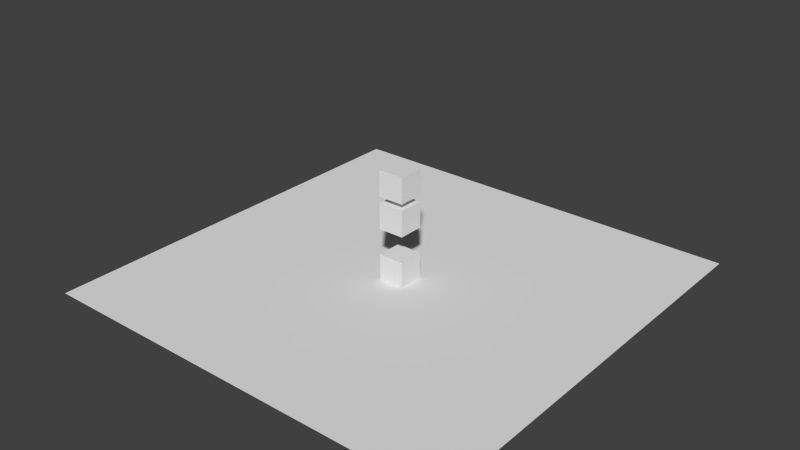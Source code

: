 # Source: testfracture.blend  (saved by Blender 2.63.0; exported with 4.5.12 LTS)
import bpy
from mathutils import Matrix  # noqa: F401  (used for matrix-valued properties, if any)

bpy.ops.wm.read_factory_settings(use_empty=True)
scene = bpy.context.scene
scene.name = 'Scene'

# ---- collections
col_collection_1 = bpy.data.collections.new('Collection 1'); scene.collection.children.link(col_collection_1)

# ---- world
world_world = bpy.data.worlds.new('World'); scene.world = world_world
world_world.color = (0.05088, 0.05088, 0.05088)
world_world.use_sun_shadow = False
world_world.sun_shadow_jitter_overblur = 0.0
world_world.cycles.sampling_method = 'MANUAL'
world_world.cycles.sample_map_resolution = 256

# ---- meshes
me_cube_046 = bpy.data.meshes.new('Cube.046')
me_cube_046.from_pydata([(-1.0, -1.0, -1.0), (-1.0, 1.0, -1.0), (1.0, 1.0, -1.0), (1.0, -1.0, -1.0), (-1.0, -1.0, 1.0), (-1.0, 1.0, 1.0), (1.0, 1.0, 1.0), (1.0, -1.0, 1.0)], [], [(4, 5, 1, 0), (5, 6, 2, 1), (6, 7, 3, 2), (7, 4, 0, 3), (0, 1, 2, 3), (7, 6, 5, 4)])
_uv = me_cube_046.uv_layers.new(name='UVMap')
_uv.uv.foreach_set('vector', [0.0, 0.0, 1.0, 0.0, 1.0, 1.0, 0.0, 1.0, 0.0, 0.0, 1.0, 0.0, 1.0, 1.0, 0.0, 1.0, 0.0, 0.0, 1.0, 0.0, 1.0, 1.0, 0.0, 1.0, 0.0, 0.0, 1.0, 0.0, 1.0, 1.0, 0.0, 1.0, 0.0, 0.0, 1.0, 0.0, 1.0, 1.0, 0.0, 1.0, 0.0, 0.0, 1.0, 0.0, 1.0, 1.0, 0.0, 1.0])
me_cube_046.use_remesh_preserve_volume = False
me_cube_046.use_remesh_preserve_attributes = False
me_cube_046.use_mirror_vertex_groups = False
me_cube_046.update()
me_mesh_085 = bpy.data.meshes.new('Mesh.085')
me_mesh_085.from_pydata([(-0.4016, 0.3904, -0.06821), (-0.4016, 0.1679, 0.182), (-0.4016, 0.6359, 0.02706), (0.2492, 0.5551, -0.2861), (0.2554, 0.6464, -0.2533), (-0.4016, -0.2156, -0.3034), (-0.4016, -0.2664, 0.443), (0.3167, 0.504, -0.232), (0.2264, 0.2186, -0.4068), (-0.2681, -0.3079, -0.397), (-0.3443, -0.3079, 0.4314), (-0.4016, -0.2681, 0.468), (-0.4016, 0.3477, 0.468), (0.1908, -0.3079, 0.08984), (0.6423, -0.2526, -0.1187), (0.1908, -0.3079, -0.5956), (-0.3477, -0.3079, 0.468), (0.5276, -0.3079, 0.468), (0.666, -0.3079, -0.1105), (0.5062, -0.3079, -0.2736)], [], [(0, 1, 2), (0, 5, 6, 1), (11, 12, 1, 6), (18, 13, 19), (13, 9, 15, 19), (13, 10, 9), (13, 17, 16, 10), (17, 12, 11, 16), (7, 1, 13, 14), (2, 1, 7, 4), (14, 13, 18), (12, 17, 13, 1), (5, 0, 8, 9), (0, 3, 8), (15, 9, 8), (3, 0, 2, 4), (5, 9, 10, 6), (16, 11, 6, 10), (14, 8, 3, 7), (14, 18, 19, 8), (3, 4, 7), (19, 15, 8)])
me_mesh_085.polygons.foreach_set('use_smooth', [0, 0, 0, 0, 0, 0, 0, 0, 1, 1, 1, 1, 1, 1, 1, 1, 1, 1, 1, 1, 1, 1])
_uv = me_mesh_085.uv_layers.new(name='UVMap')
_uv.uv.foreach_set('vector', [0.6133, 0.9521, 0.6434, 0.941, 0.6133, 0.9774, 0.6133, 0.9521, 0.6133, 0.8898, 0.6819, 0.9112, 0.6434, 0.941, 0.6842, 0.912, 0.6628, 0.967, 0.6434, 0.941, 0.6819, 0.9112, 0.6688, 0.8898, 0.6497, 0.8441, 0.6845, 0.8745, 0.6497, 0.8441, 0.6966, 0.8001, 0.7155, 0.8443, 0.6845, 0.8745, 0.6497, 0.8441, 0.617, 0.7926, 0.6966, 0.8001, 0.6497, 0.8441, 0.6133, 0.8763, 0.6135, 0.7922, 0.617, 0.7926, 0.9902, 0.5904, 0.9903, 0.6996, 0.9422, 0.6654, 0.942, 0.659, 0.7959, 0.8186, 0.764, 0.8917, 0.7167, 0.8358, 0.7216, 0.7908, 0.8097, 0.889, 0.764, 0.8917, 0.7959, 0.8186, 0.8099, 0.8238, 0.7216, 0.7908, 0.7167, 0.8358, 0.7161, 0.7887, 0.9423, 0.7888, 0.942, 0.6996, 0.9784, 0.7318, 0.9698, 0.7887, 0.1601, 0.9712, 0.159, 0.9141, 0.2224, 0.9312, 0.1737, 0.98, 0.159, 0.9141, 0.2241, 0.8995, 0.2224, 0.9312, 0.2198, 0.9807, 0.1737, 0.98, 0.2224, 0.9312, 0.2241, 0.8995, 0.159, 0.9141, 0.1585, 0.891, 0.2245, 0.8909, 0.6876, 0.7873, 0.6966, 0.8001, 0.617, 0.7926, 0.6159, 0.7871, 0.6135, 0.7922, 0.6135, 0.787, 0.6159, 0.7871, 0.617, 0.7926, 0.7186, 0.9149, 0.759, 0.9456, 0.759, 0.98, 0.7526, 0.9775, 0.7186, 0.9149, 0.7161, 0.9103, 0.7305, 0.9041, 0.759, 0.9456, 0.759, 0.98, 0.759, 0.9893, 0.7526, 0.9775, 0.7305, 0.9041, 0.759, 0.8917, 0.759, 0.9456])
me_mesh_085.use_remesh_preserve_volume = False
me_mesh_085.use_remesh_preserve_attributes = False
me_mesh_085.use_mirror_vertex_groups = False
me_mesh_085.update()
me_mesh_084 = bpy.data.meshes.new('Mesh.084')
me_mesh_084.from_pydata([(-0.1178, -0.1446, -0.0903), (-0.1178, -0.1648, 0.01412), (-0.1178, -0.08313, -0.06645), (-0.002988, 0.07221, -0.05588), (0.01112, 0.01476, -0.08428), (0.06659, 0.05601, 0.05932), (0.06927, 0.06048, 0.05344), (0.0663, 0.06365, 0.05137), (0.07175, 0.06243, 0.05932), (0.07144, 0.06301, 0.05932)], [], [(0, 1, 2), (9, 5, 8), (5, 1, 4, 6), (1, 0, 4), (8, 5, 6), (4, 0, 2, 3), (2, 5, 7, 3), (2, 1, 5), (7, 5, 9), (6, 3, 7, 9), (9, 8, 6), (6, 4, 3)])
me_mesh_084.polygons.foreach_set('use_smooth', [0, 0, 1, 1, 1, 1, 1, 1, 1, 1, 1, 1])
_uv = me_mesh_084.uv_layers.new(name='UVMap')
_uv.uv.foreach_set('vector', [0.6188, 0.178, 0.629, 0.1779, 0.62, 0.1842, 0.1439, 0.271, 0.1439, 0.2701, 0.144, 0.2709, 0.6053, 0.2005, 0.6053, 0.1778, 0.618, 0.1937, 0.6059, 0.2009, 0.6053, 0.1778, 0.6156, 0.1778, 0.618, 0.1937, 0.6054, 0.2012, 0.6053, 0.2005, 0.6059, 0.2009, 0.1499, 0.379, 0.1491, 0.3985, 0.1454, 0.394, 0.1454, 0.3757, 0.62, 0.1842, 0.6291, 0.2006, 0.6282, 0.2011, 0.618, 0.1996, 0.62, 0.1842, 0.629, 0.1779, 0.6291, 0.2006, 0.6282, 0.2011, 0.6291, 0.2006, 0.629, 0.2012, 0.6059, 0.2009, 0.6164, 0.1995, 0.6062, 0.2011, 0.6054, 0.2012, 0.6054, 0.2012, 0.6054, 0.2012, 0.6059, 0.2009, 0.6059, 0.2009, 0.618, 0.1937, 0.6164, 0.1995])
me_mesh_084.use_remesh_preserve_volume = False
me_mesh_084.use_remesh_preserve_attributes = False
me_mesh_084.use_mirror_vertex_groups = False
me_mesh_084.update()
me_mesh_083 = bpy.data.meshes.new('Mesh.083')
me_mesh_083.from_pydata([(0.07398, 0.0629, 0.05199), (0.0525, 0.0629, -0.0861), (-0.0143, 0.0629, -0.05718), (0.06226, 0.0629, 0.05199), (-0.005137, -0.03559, 0.05199), (-0.005453, -0.03501, 0.05199), (-0.007622, -0.03755, 0.04611), (-0.06577, -0.08327, -0.09162), (-0.07988, -0.02581, -0.06321), (-0.01059, -0.03438, 0.04404)], [], [(0, 1, 2, 3), (4, 0, 3, 5), (7, 1, 6), (0, 4, 6, 1), (2, 1, 7, 8), (9, 2, 8), (3, 2, 9, 5), (6, 5, 9, 8), (6, 4, 5), (8, 7, 6)])
me_mesh_083.polygons.foreach_set('use_smooth', [0, 0, 1, 1, 1, 1, 1, 1, 1, 1])
_uv = me_mesh_083.uv_layers.new(name='UVMap')
_uv.uv.foreach_set('vector', [0.1468, 0.4486, 0.1502, 0.4616, 0.1432, 0.4616, 0.1458, 0.449, 0.1448, 0.2701, 0.1448, 0.2822, 0.144, 0.2815, 0.1448, 0.2702, 0.6381, 0.2012, 0.6387, 0.1865, 0.6514, 0.1965, 0.652, 0.1864, 0.6519, 0.1963, 0.6514, 0.1965, 0.6387, 0.1865, 0.1447, 0.4229, 0.1499, 0.4186, 0.1499, 0.4364, 0.1452, 0.4333, 0.6389, 0.1814, 0.6486, 0.1721, 0.6492, 0.181, 0.6381, 0.1717, 0.6486, 0.1721, 0.6389, 0.1814, 0.6381, 0.1815, 0.6387, 0.1817, 0.6381, 0.1815, 0.6389, 0.1814, 0.6492, 0.181, 0.6387, 0.1817, 0.6381, 0.1815, 0.6381, 0.1815, 0.6492, 0.181, 0.652, 0.1864, 0.6387, 0.1817])
me_mesh_083.use_remesh_preserve_volume = False
me_mesh_083.use_remesh_preserve_attributes = False
me_mesh_083.use_mirror_vertex_groups = False
me_mesh_083.update()
me_mesh_082 = bpy.data.meshes.new('Mesh.082')
me_mesh_082.from_pydata([(0.03329, -0.04013, 0.001397), (0.03329, 0.1053, -0.142), (0.03329, 0.05524, 0.1165), (0.03329, -0.04013, 0.09036), (-0.04502, -0.04013, 0.1055), (-0.08816, -0.04013, -0.1718)], [], [(0, 1, 2, 3), (0, 3, 4, 5), (1, 5, 4, 2), (1, 0, 5), (4, 3, 2)])
me_mesh_082.polygons.foreach_set('use_smooth', [0, 0, 1, 1, 1])
_uv = me_mesh_082.uv_layers.new(name='UVMap')
_uv.uv.foreach_set('vector', [0.5942, 0.1921, 0.6053, 0.1759, 0.6053, 0.2012, 0.5958, 0.2005, 0.6381, 0.1925, 0.6368, 0.2009, 0.6291, 0.2012, 0.6291, 0.1743, 0.563, 0.1752, 0.5779, 0.1751, 0.5727, 0.2012, 0.5631, 0.2005, 0.6053, 0.1759, 0.5942, 0.1921, 0.5903, 0.1759, 0.144, 0.4364, 0.1499, 0.4413, 0.1441, 0.4481])
me_mesh_082.use_remesh_preserve_volume = False
me_mesh_082.use_remesh_preserve_attributes = False
me_mesh_082.use_mirror_vertex_groups = False
me_mesh_082.update()
me_mesh_081 = bpy.data.meshes.new('Mesh.081')
me_mesh_081.from_pydata([(0.01958, 0.07153, -0.1139), (0.01958, -0.02384, 0.3786), (0.01958, -0.02384, -0.14), (-0.05873, -0.02384, -0.1248)], [], [(0, 1, 2), (2, 1, 3), (1, 0, 3), (3, 0, 2)])
me_mesh_081.polygons.foreach_set('use_smooth', [0, 0, 1, 1])
_uv = me_mesh_081.uv_layers.new(name='UVMap')
_uv.uv.foreach_set('vector', [0.1585, 0.5804, 0.1495, 0.6278, 0.1494, 0.578, 0.4965, 0.6259, 0.4888, 0.6752, 0.4888, 0.6262, 0.4927, 0.6259, 0.4888, 0.5779, 0.4984, 0.5779, 0.563, 0.1749, 0.5706, 0.1661, 0.5707, 0.1751])
me_mesh_081.use_remesh_preserve_volume = False
me_mesh_081.use_remesh_preserve_attributes = False
me_mesh_081.use_mirror_vertex_groups = False
me_mesh_081.update()
me_mesh_080 = bpy.data.meshes.new('Mesh.080')
me_mesh_080.from_pydata([(-0.7141, 0.1954, -0.8006), (-0.7141, -0.27, 0.42), (-0.7141, 0.1817, 0.2705), (-0.7141, 0.2753, -0.3445), (-0.7141, 0.2462, -0.8577), (0.3214, -0.6642, 0.1141), (0.1858, -0.6663, 0.1719), (-0.7141, 0.3448, 0.8819), (-0.7141, 0.2424, -0.9239), (0.2876, -0.7001, 0.1147), (1.075, 0.3755, -0.5476), (-0.7141, 0.1315, 0.8711), (-0.7141, 0.3506, 0.984), (1.238, -1.015, -0.4188), (1.286, -0.9499, -0.4144), (1.286, -0.6489, -0.2975), (1.286, 0.2058, -0.5805), (-0.5773, 0.3755, 0.1486), (-0.7141, 0.06999, 0.8472), (-0.7141, 0.04977, 0.9517), (-0.7141, 0.04102, 0.9969), (-0.7141, 0.3514, 0.9969), (1.286, -1.099, -0.2675), (1.286, -0.8836, -0.832), (1.286, -1.02, -0.4752), (1.286, 0.3755, -0.3103), (-0.6535, 0.3755, -0.4929), (1.118, 0.3755, -0.6403), (-0.6385, 0.3755, -0.9692), (-0.4669, 0.3755, 0.8588), (-0.5337, 0.3755, 0.8877), (-0.5297, 0.2706, 0.9969), (-0.4571, 0.3755, 0.9969), (-0.7006, 0.3755, 0.9969), (1.286, -0.8394, -0.948), (1.286, 0.2331, -0.6486), (1.286, 0.3755, -0.6088), (-0.6973, 0.3755, 0.8929), (-0.7004, 0.3755, 0.9885), (-0.459, 0.1335, -1.003), (-0.6993, 0.2646, -1.003), (-0.687, 0.2865, -1.003)], [], [(0, 2, 3, 4), (0, 1, 2), (0, 4, 8), (3, 2, 7), (12, 11, 19, 21), (19, 20, 21), (2, 18, 11), (7, 2, 11, 12), (26, 17, 10, 27), (27, 28, 26), (10, 25, 36, 27), (37, 17, 26), (30, 29, 17), (30, 17, 37, 38), (33, 32, 30, 38), (15, 14, 24, 23), (23, 16, 15), (24, 14, 22), (16, 23, 34, 35), (36, 25, 16, 35), (39, 40, 41), (21, 20, 31, 33), (31, 32, 33), (10, 5, 15, 16), (10, 2, 5), (5, 2, 1, 6), (17, 2, 10), (16, 25, 10), (31, 20, 19), (2, 17, 29, 18), (18, 29, 30, 11), (9, 5, 6), (13, 14, 5, 9), (14, 15, 5), (31, 19, 11, 30), (30, 32, 31), (22, 14, 13), (39, 24, 9, 8), (39, 34, 23, 24), (24, 13, 9), (0, 8, 9, 6), (24, 22, 13), (8, 40, 39), (1, 0, 6), (28, 27, 39, 41), (27, 36, 35, 39), (35, 34, 39), (3, 7, 37, 4), (26, 8, 4, 37), (12, 38, 37, 7), (26, 28, 41, 8), (41, 40, 8), (21, 33, 38, 12)])
me_mesh_080.polygons.foreach_set('use_smooth', [0, 0, 0, 0, 0, 0, 0, 0, 0, 0, 0, 0, 0, 0, 0, 0, 0, 0, 0, 0, 0, 0, 0, 1, 1, 1, 1, 1, 1, 1, 1, 1, 1, 1, 1, 1, 1, 1, 1, 1, 1, 1, 1, 1, 1, 1, 1, 1, 1, 1, 1, 1, 1])
_uv = me_mesh_080.uv_layers.new(name='UVMap')
_uv.uv.foreach_set('vector', [0.878, 0.1868, 0.879, 0.2897, 0.8702, 0.2306, 0.8731, 0.1813, 0.878, 0.1868, 0.9222, 0.3042, 0.879, 0.2897, 0.878, 0.1868, 0.8731, 0.1813, 0.8735, 0.1749, 0.8702, 0.2306, 0.879, 0.2897, 0.8631, 0.3484, 0.8626, 0.3582, 0.8836, 0.3474, 0.8914, 0.3551, 0.8625, 0.3594, 0.8914, 0.3551, 0.8922, 0.3595, 0.8625, 0.3594, 0.879, 0.2897, 0.8895, 0.3451, 0.8836, 0.3474, 0.8631, 0.3484, 0.879, 0.2897, 0.8836, 0.3474, 0.8626, 0.3582, 0.5296, 0.04577, 0.5203, 0.1071, 0.3639, 0.03492, 0.3601, 0.02588, 0.3601, 0.02588, 0.5297, 0.0, 0.5296, 0.04577, 0.3639, 0.03492, 0.3429, 0.05702, 0.3438, 0.02836, 0.3601, 0.02588, 0.5294, 0.179, 0.5203, 0.1071, 0.5296, 0.04577, 0.5137, 0.1779, 0.5073, 0.1749, 0.5203, 0.1071, 0.5137, 0.1779, 0.5203, 0.1071, 0.5294, 0.179, 0.5293, 0.1882, 0.5293, 0.189, 0.506, 0.1882, 0.5137, 0.1779, 0.5293, 0.1882, 0.817, 0.8335, 0.8282, 0.8046, 0.834, 0.7979, 0.8683, 0.8109, 0.8683, 0.8109, 0.8445, 0.9154, 0.817, 0.8335, 0.834, 0.7979, 0.8282, 0.8046, 0.814, 0.7904, 0.8445, 0.9154, 0.8683, 0.8109, 0.8795, 0.8151, 0.851, 0.918, 0.8472, 0.9316, 0.8186, 0.9317, 0.8445, 0.9154, 0.851, 0.918, 0.5902, 0.601, 0.6025, 0.5779, 0.6046, 0.579, 0.88, 0.3827, 0.8986, 0.3595, 0.8986, 0.3876, 0.8795, 0.3853, 0.8986, 0.3876, 0.8978, 0.3998, 0.8795, 0.3853, 0.4765, 0.4062, 0.3724, 0.4823, 0.377, 0.3867, 0.4606, 0.3855, 0.4765, 0.4062, 0.4518, 0.5837, 0.3724, 0.4823, 0.3724, 0.4823, 0.4518, 0.5837, 0.4076, 0.5843, 0.3717, 0.4957, 0.4712, 0.5699, 0.4518, 0.5837, 0.4765, 0.4062, 0.5509, 0.1819, 0.5337, 0.2012, 0.5337, 0.1707, 0.551, 0.1907, 0.5509, 0.1675, 0.5553, 0.1684, 0.4657, 0.9327, 0.4848, 0.9204, 0.4878, 0.9886, 0.4569, 0.9885, 0.1498, 0.3064, 0.1499, 0.3439, 0.1448, 0.3396, 0.1461, 0.3108, 0.3689, 0.4854, 0.3724, 0.4823, 0.3717, 0.4957, 0.3426, 0.3899, 0.3488, 0.3854, 0.3724, 0.4823, 0.3689, 0.4854, 0.3488, 0.3854, 0.377, 0.3867, 0.3724, 0.4823, 0.551, 0.1907, 0.5553, 0.1684, 0.563, 0.1762, 0.5615, 0.2007, 0.5615, 0.2007, 0.551, 0.2012, 0.551, 0.1907, 0.145, 0.4186, 0.145, 0.3985, 0.1499, 0.4028, 0.6132, 0.4103, 0.562, 0.5778, 0.5056, 0.4817, 0.6056, 0.3858, 0.6132, 0.4103, 0.6074, 0.5779, 0.5962, 0.5779, 0.562, 0.5778, 0.562, 0.5778, 0.5565, 0.5731, 0.5056, 0.4817, 0.5938, 0.3857, 0.6056, 0.3858, 0.5056, 0.4817, 0.5001, 0.4719, 0.562, 0.5778, 0.542, 0.5777, 0.5565, 0.5731, 0.6056, 0.3858, 0.6133, 0.3872, 0.6132, 0.4103, 0.4765, 0.3854, 0.5938, 0.3857, 0.5001, 0.4719, 0.613, 0.5831, 0.6132, 0.7466, 0.5902, 0.601, 0.6046, 0.579, 0.6132, 0.7466, 0.6133, 0.7623, 0.5998, 0.763, 0.5902, 0.601, 0.5998, 0.763, 0.4984, 0.7683, 0.5902, 0.601, 0.8702, 0.2306, 0.8631, 0.3484, 0.8601, 0.3494, 0.8731, 0.1813, 0.8603, 0.2163, 0.8735, 0.1749, 0.8731, 0.1813, 0.8601, 0.3494, 0.8626, 0.3582, 0.8601, 0.3586, 0.8601, 0.3494, 0.8631, 0.3484, 0.8603, 0.2163, 0.8603, 0.1705, 0.8691, 0.1673, 0.8735, 0.1749, 0.8691, 0.1673, 0.8713, 0.1673, 0.8735, 0.1749, 0.8625, 0.3594, 0.8601, 0.3594, 0.8601, 0.3586, 0.8626, 0.3582])
me_mesh_080.use_remesh_preserve_volume = False
me_mesh_080.use_remesh_preserve_attributes = False
me_mesh_080.use_mirror_vertex_groups = False
me_mesh_080.update()
me_mesh_079 = bpy.data.meshes.new('Mesh.079')
me_mesh_079.from_pydata([(-0.8421, 0.9164, -0.2863), (-0.8421, 1.017, -0.9449), (-0.8421, 0.8873, -0.7995), (-0.8421, 1.017, 1.055), (-0.8421, 0.986, 0.9401), (-0.8421, -0.9833, -0.9449), (-0.8421, -0.891, 0.2837), (-0.8421, -0.285, 0.5189), (-0.8421, 0.8366, -0.7424), (-0.8421, 0.8836, -0.8656), (-0.8421, 0.9918, 1.042), (-0.7815, 1.017, -0.4347), (-0.8253, 1.017, 0.9511), (-0.7086, -0.9833, 0.1901), (-0.8421, 0.3711, 0.4782), (-0.8421, -0.03948, 0.6142), (1.158, 1.017, -0.9449), (1.158, -0.9833, -0.9449), (-0.8272, 0.9057, -0.9449), (-0.815, 0.9276, -0.9449), (-0.587, 0.7747, -0.9449), (-0.8421, -0.9833, 1.055), (-0.8421, -0.9418, 1.03), (-0.8421, 0.9925, 1.055), (0.9896, 1.017, -0.5821), (-0.7664, 1.017, -0.911), (-0.8283, 1.017, 1.047), (0.1597, -0.05892, 0.1729), (0.05787, -0.02518, 0.2301), (-0.7848, -0.9833, 1.019), (1.158, 0.8743, -0.5903), (1.158, -0.1982, -0.8898), (1.158, -0.2424, -0.7738), (0.6592, -0.9833, -0.402), (-0.8421, -0.9435, 1.055), (-0.8286, 1.017, 1.055), (1.158, 1.017, -0.5506), (1.11, -0.3738, -0.3606), (-0.7882, -0.9833, 1.055), (1.158, -0.3785, -0.417), (0.6715, -0.9833, -0.3845), (1.111, -0.7724, 0.03372), (1.158, -0.6392, -0.03026), (1.158, -0.4577, -0.2093), (1.158, -0.811, 0.02659), (1.036, -0.9833, 0.1349), (1.036, -0.9833, 0.1351), (1.094, -0.8188, 0.056), (1.158, -0.9833, 0.3091), (1.158, -0.8379, 0.1656), (1.036, -0.9833, 0.1359)], [], [(7, 15, 14, 8), (0, 1, 2), (21, 22, 6, 5), (8, 9, 5, 7), (9, 2, 1), (9, 1, 5), (5, 6, 7), (0, 4, 3, 1), (23, 3, 10), (10, 3, 4), (22, 21, 34), (1, 11, 25), (24, 16, 1, 25), (36, 16, 24), (11, 1, 3, 12), (12, 3, 26), (26, 3, 35), (39, 17, 32), (42, 44, 39, 43), (44, 17, 39), (17, 31, 32), (17, 16, 31), (16, 30, 31), (48, 17, 44, 49), (30, 16, 36), (40, 17, 45, 46), (45, 17, 48, 50), (5, 17, 33, 13), (21, 5, 13, 29), (17, 40, 33), (38, 21, 29), (5, 18, 20), (16, 17, 5, 20), (19, 1, 16, 20), (5, 1, 18), (19, 18, 1), (35, 3, 23), (34, 21, 38), (44, 42, 41), (47, 44, 41), (14, 15, 28), (45, 44, 47, 46), (49, 44, 45, 50), (28, 15, 7, 27), (7, 13, 27), (7, 6, 13), (27, 13, 33, 37), (49, 50, 48), (40, 47, 41, 33), (37, 41, 42, 43), (37, 33, 41), (40, 46, 47), (6, 22, 29, 13), (22, 34, 38, 29), (27, 39, 20, 9), (32, 31, 20, 39), (27, 37, 39), (8, 28, 27, 9), (37, 43, 39), (20, 18, 9), (8, 14, 28), (20, 24, 25, 19), (20, 31, 30, 24), (30, 36, 24), (4, 0, 12, 10), (2, 9, 11, 12), (0, 2, 12), (26, 23, 10, 12), (19, 25, 11, 9), (9, 18, 19), (26, 35, 23)])
me_mesh_079.polygons.foreach_set('use_smooth', [0, 0, 0, 0, 0, 0, 0, 0, 0, 0, 0, 0, 0, 0, 0, 0, 0, 0, 0, 0, 0, 0, 0, 0, 0, 0, 0, 0, 0, 0, 0, 0, 0, 0, 0, 0, 0, 0, 1, 1, 1, 1, 1, 1, 1, 1, 1, 1, 1, 1, 1, 1, 1, 1, 1, 1, 1, 1, 1, 1, 1, 1, 1, 1, 1, 1, 1, 1, 1, 1, 1])
_uv = me_mesh_079.uv_layers.new(name='UVMap')
_uv.uv.foreach_set('vector', [0.2757, 0.1408, 0.2522, 0.15, 0.2128, 0.1371, 0.1678, 0.01998, 0.1603, 0.06381, 0.1504, 0.0005742, 0.1629, 0.01451, 0.3429, 0.1921, 0.3389, 0.1897, 0.3338, 0.1181, 0.3423, 0.0, 0.1678, 0.01998, 0.1632, 0.008152, 0.3423, 0.0, 0.2757, 0.1408, 0.1632, 0.008152, 0.1629, 0.01451, 0.1504, 0.0005742, 0.1632, 0.008152, 0.1504, 0.0005742, 0.3423, 0.0, 0.3423, 0.0, 0.3338, 0.1181, 0.2757, 0.1408, 0.1603, 0.06381, 0.1539, 0.1816, 0.151, 0.1927, 0.1504, 0.0005742, 0.1534, 0.1927, 0.151, 0.1927, 0.1534, 0.1915, 0.1534, 0.1915, 0.151, 0.1927, 0.1539, 0.1816, 0.3389, 0.1897, 0.3429, 0.1921, 0.339, 0.1921, 0.1504, 0.1496, 0.1086, 0.1758, 0.1433, 0.146, 0.01293, 0.03446, 0.02993, 0.0, 0.1504, 0.1496, 0.1433, 0.146, 0.0004282, 0.02376, 0.02993, 0.0, 0.01293, 0.03446, 0.1086, 0.1758, 0.1504, 0.1496, 0.0008119, 0.2701, 0.007579, 0.2626, 0.007579, 0.2626, 0.0008119, 0.2701, 0.000606, 0.2686, 0.000606, 0.2686, 0.0008119, 0.2701, 0.0, 0.2691, 0.06945, 0.6045, 0.0, 0.6378, 0.04309, 0.579, 0.09375, 0.6421, 0.09229, 0.6594, 0.06945, 0.6045, 0.0848, 0.6193, 0.09229, 0.6594, 0.0, 0.6378, 0.06945, 0.6045, 0.0, 0.6378, 0.03452, 0.5707, 0.04309, 0.579, 0.0, 0.6378, 0.07552, 0.4616, 0.03452, 0.5707, 0.07552, 0.4616, 0.1015, 0.4876, 0.03452, 0.5707, 0.1107, 0.6853, 0.0, 0.6378, 0.09229, 0.6594, 0.1035, 0.667, 0.1015, 0.4876, 0.07552, 0.4616, 0.1103, 0.4765, 0.2883, 0.3385, 0.342, 0.3854, 0.2383, 0.3734, 0.2383, 0.3734, 0.2383, 0.3734, 0.342, 0.3854, 0.2215, 0.3851, 0.2382, 0.3734, 0.3426, 0.1933, 0.342, 0.3854, 0.29, 0.3374, 0.2335, 0.2058, 0.1505, 0.1927, 0.3426, 0.1933, 0.2335, 0.2058, 0.154, 0.1982, 0.342, 0.3854, 0.2883, 0.3385, 0.29, 0.3374, 0.1504, 0.1979, 0.1505, 0.1927, 0.154, 0.1982, 0.343, 0.3846, 0.344, 0.2034, 0.367, 0.216, 0.5332, 0.1935, 0.5337, 0.3854, 0.343, 0.3846, 0.367, 0.216, 0.3452, 0.2013, 0.3426, 0.1927, 0.5332, 0.1935, 0.367, 0.216, 0.343, 0.3846, 0.3426, 0.1927, 0.344, 0.2034, 0.3452, 0.2013, 0.344, 0.2034, 0.3426, 0.1927, 0.1448, 0.2878, 0.1436, 0.2878, 0.1436, 0.2855, 0.3426, 0.4579, 0.3395, 0.4556, 0.3426, 0.4515, 0.1504, 0.2906, 0.1449, 0.3064, 0.1449, 0.2924, 0.1449, 0.2875, 0.1504, 0.2906, 0.1449, 0.2924, 0.7294, 0.5904, 0.6911, 0.5782, 0.7235, 0.495, 0.1449, 0.2702, 0.1504, 0.2906, 0.1449, 0.2875, 0.1448, 0.2701, 0.5779, 0.1816, 0.5856, 0.1704, 0.5903, 0.1899, 0.5902, 0.19, 0.7235, 0.495, 0.6911, 0.5782, 0.6697, 0.5699, 0.724, 0.4844, 0.6697, 0.5699, 0.6133, 0.534, 0.724, 0.4844, 0.6697, 0.5699, 0.6167, 0.5495, 0.6133, 0.534, 0.724, 0.4844, 0.6133, 0.534, 0.6605, 0.4067, 0.7293, 0.3854, 0.5779, 0.1816, 0.5902, 0.19, 0.5779, 0.2012, 0.5681, 0.9623, 0.5251, 0.9459, 0.527, 0.9413, 0.5698, 0.9623, 0.5634, 0.9016, 0.527, 0.9413, 0.5326, 0.928, 0.5491, 0.9099, 0.5634, 0.9016, 0.5698, 0.9623, 0.527, 0.9413, 0.5681, 0.9623, 0.5181, 0.9623, 0.5251, 0.9459, 0.9904, 0.715, 0.9838, 0.7864, 0.9784, 0.7848, 0.9785, 0.7049, 0.9838, 0.7864, 0.9836, 0.7888, 0.9784, 0.7884, 0.9784, 0.7848, 0.1795, 0.4816, 0.2359, 0.3856, 0.2871, 0.553, 0.2795, 0.5776, 0.2701, 0.3855, 0.2813, 0.3854, 0.2871, 0.553, 0.2359, 0.3856, 0.1795, 0.4816, 0.2304, 0.3902, 0.2359, 0.3856, 0.2677, 0.5776, 0.174, 0.4914, 0.1795, 0.4816, 0.2795, 0.5776, 0.2304, 0.3902, 0.2159, 0.3856, 0.2359, 0.3856, 0.2871, 0.553, 0.2872, 0.5761, 0.2795, 0.5776, 0.2677, 0.5776, 0.1504, 0.578, 0.174, 0.4914, 0.6644, 0.3588, 0.7552, 0.2401, 0.6759, 0.3854, 0.6665, 0.3851, 0.6644, 0.3588, 0.6645, 0.1673, 0.7512, 0.2193, 0.7552, 0.2401, 0.7512, 0.2193, 0.7628, 0.2262, 0.7552, 0.2401, 0.4474, 0.9633, 0.4411, 0.8455, 0.4505, 0.9644, 0.448, 0.9732, 0.4385, 0.7962, 0.4381, 0.7898, 0.4512, 0.8313, 0.4505, 0.9644, 0.4411, 0.8455, 0.4385, 0.7962, 0.4505, 0.9644, 0.4504, 0.9736, 0.448, 0.9744, 0.448, 0.9732, 0.4505, 0.9644, 0.4426, 0.7822, 0.4514, 0.7855, 0.4512, 0.8313, 0.4381, 0.7898, 0.4381, 0.7898, 0.4404, 0.7822, 0.4426, 0.7822, 0.4504, 0.9736, 0.4504, 0.9744, 0.448, 0.9744])
me_mesh_079.use_remesh_preserve_volume = False
me_mesh_079.use_remesh_preserve_attributes = False
me_mesh_079.use_mirror_vertex_groups = False
me_mesh_079.update()
me_mesh_078 = bpy.data.meshes.new('Mesh.078')
me_mesh_078.from_pydata([(0.4511, 0.6189, -0.03877), (0.3526, 0.6189, -0.08863), (0.3286, 0.6189, 0.2993), (0.4511, 0.6189, 0.1934), (0.4511, 0.547, -0.03146), (0.4511, 0.5484, 0.2993), (0.2425, 0.6189, -0.1444), (0.1528, 0.6189, 0.2993), (0.4511, -0.2459, 0.2993), (0.4511, -0.4312, 0.06802), (-0.2269, -0.08975, -0.3101), (-0.5716, -0.4754, 0.041), (-0.4755, -0.2664, 0.2993), (-0.3413, -0.2634, 0.2993), (-0.2378, -0.7037, -0.2532), (-0.5841, -0.8406, -0.4147), (-0.6222, -0.6866, -0.4497), (-0.7235, -0.8059, -0.3675)], [], [(0, 1, 2, 3), (6, 7, 2, 1), (4, 0, 3, 5), (4, 5, 8, 9), (13, 5, 2, 7), (7, 12, 13), (8, 5, 13), (17, 16, 15), (11, 10, 16, 17), (12, 6, 10, 11), (12, 7, 6), (5, 3, 2), (16, 10, 14, 15), (10, 4, 14), (6, 1, 4, 10), (14, 4, 9), (1, 0, 4), (11, 15, 14, 13), (13, 12, 11), (9, 8, 13, 14), (11, 17, 15)])
me_mesh_078.polygons.foreach_set('use_smooth', [0, 0, 0, 0, 0, 0, 0, 1, 1, 1, 1, 1, 1, 1, 1, 1, 1, 1, 1, 1, 1])
_uv = me_mesh_078.uv_layers.new(name='UVMap')
_uv.uv.foreach_set('vector', [0.8318, 0.3646, 0.842, 0.3618, 0.8369, 0.3987, 0.8274, 0.3864, 0.8534, 0.3586, 0.8534, 0.4021, 0.8369, 0.3987, 0.842, 0.3618, 0.6842, 0.8967, 0.6842, 0.8898, 0.7064, 0.892, 0.7158, 0.8998, 0.6842, 0.8967, 0.7158, 0.8998, 0.7081, 0.9755, 0.6842, 0.991, 0.0001888, 0.9336, 0.07747, 0.8575, 0.08432, 0.8692, 0.08444, 0.8861, 0.08444, 0.8861, 0.0, 0.9464, 0.0001888, 0.9336, 0.001304, 0.8577, 0.07747, 0.8575, 0.0001888, 0.9336, 0.8372, 0.587, 0.8395, 0.5713, 0.8505, 0.582, 0.4984, 0.8087, 0.457, 0.8392, 0.4569, 0.7783, 0.4672, 0.7683, 0.5181, 0.8342, 0.4572, 0.9115, 0.457, 0.8392, 0.4984, 0.8087, 0.5181, 0.8342, 0.4988, 0.9204, 0.4572, 0.9115, 0.8254, 0.3964, 0.8274, 0.3864, 0.8369, 0.3987, 0.8395, 0.5713, 0.8385, 0.5045, 0.8697, 0.5547, 0.8505, 0.582, 0.8385, 0.5045, 0.8568, 0.4211, 0.8697, 0.5547, 0.8372, 0.4251, 0.8456, 0.4199, 0.8568, 0.4211, 0.8385, 0.5045, 0.8697, 0.5547, 0.8568, 0.4211, 0.9079, 0.5004, 0.8456, 0.4199, 0.8531, 0.4153, 0.8568, 0.4211, 0.9409, 0.26, 0.98, 0.2404, 0.98, 0.2771, 0.9277, 0.2905, 0.9277, 0.2905, 0.9222, 0.2788, 0.9409, 0.26, 0.98, 0.3501, 0.9598, 0.3595, 0.9277, 0.2905, 0.98, 0.2771, 0.9409, 0.26, 0.9703, 0.2302, 0.98, 0.2404])
me_mesh_078.use_remesh_preserve_volume = False
me_mesh_078.use_remesh_preserve_attributes = False
me_mesh_078.use_mirror_vertex_groups = False
me_mesh_078.update()
me_mesh_077 = bpy.data.meshes.new('Mesh.077')
me_mesh_077.from_pydata([(0.8315, 0.5035, 0.036), (0.8315, 0.6887, 0.2673), (0.8315, -0.4464, 0.2673), (0.8315, -0.4464, 0.1326), (0.03913, 0.6713, 0.2673), (-0.2393, -0.4464, 0.2673), (-0.4447, 0.1755, 0.2673), (0.8205, -0.4464, 0.127), (0.1426, 0.231, -0.2852), (-0.1198, -0.2454, -0.3697), (-0.09502, 0.6683, 0.2673), (-0.6703, -0.1424, 0.2673), (-0.5761, -0.4464, -0.1108), (-0.07011, -0.4464, -0.3241), (-0.2037, 0.09403, -0.4467), (-0.1911, 0.4593, 0.008983), (-0.6472, -0.2295, -0.1526), (-0.7279, -0.3245, -0.08721), (-0.3431, 0.1288, -0.3995)], [], [(0, 1, 2, 3), (2, 5, 7, 3), (5, 12, 7), (7, 12, 13), (11, 5, 6), (10, 6, 4), (4, 6, 5, 2), (2, 1, 4), (12, 16, 9, 13), (9, 16, 18, 14), (16, 12, 17), (12, 5, 11, 17), (18, 16, 6, 15), (16, 17, 11, 6), (15, 6, 10), (8, 9, 14), (8, 0, 3, 7), (7, 9, 8), (7, 13, 9), (15, 4, 8, 14), (15, 10, 4), (0, 8, 4, 1), (14, 18, 15)])
me_mesh_077.polygons.foreach_set('use_smooth', [0, 0, 0, 0, 0, 0, 0, 0, 1, 1, 1, 1, 1, 1, 1, 1, 1, 1, 1, 1, 1, 1, 1])
_uv = me_mesh_077.uv_layers.new(name='UVMap')
_uv.uv.foreach_set('vector', [0.9735, 0.8081, 0.9958, 0.7904, 0.9955, 0.8992, 0.9825, 0.8992, 0.8799, 0.9403, 0.8796, 0.8374, 0.8934, 0.9392, 0.8929, 0.9403, 0.8796, 0.8374, 0.9158, 0.805, 0.8934, 0.9392, 0.8934, 0.9392, 0.9158, 0.805, 0.9365, 0.8535, 0.7138, 0.1438, 0.6844, 0.1025, 0.7441, 0.1222, 0.7913, 0.08877, 0.7441, 0.1222, 0.7915, 0.07593, 0.7915, 0.07593, 0.7441, 0.1222, 0.6844, 0.1025, 0.684, 0.0, 0.684, 0.0, 0.7928, 7.846e-05, 0.7915, 0.07593, 0.1586, 0.7596, 0.1796, 0.753, 0.1796, 0.8059, 0.1601, 0.8104, 0.1796, 0.8059, 0.1796, 0.753, 0.2155, 0.7844, 0.2125, 0.7983, 0.1796, 0.753, 0.1586, 0.7596, 0.1701, 0.7447, 0.9158, 0.805, 0.8796, 0.8374, 0.8795, 0.796, 0.9135, 0.7904, 0.08732, 0.8938, 0.1302, 0.8891, 0.1251, 0.9457, 0.08723, 0.9448, 0.1302, 0.8891, 0.1415, 0.8879, 0.1495, 0.9254, 0.1251, 0.9457, 0.08723, 0.9448, 0.1251, 0.9457, 0.08718, 0.977, 0.2251, 0.8293, 0.1796, 0.8059, 0.2125, 0.7983, 0.2251, 0.8293, 0.2501, 0.8907, 0.1585, 0.8909, 0.1585, 0.8899, 0.1585, 0.8899, 0.1796, 0.8059, 0.2251, 0.8293, 0.1585, 0.8899, 0.1601, 0.8104, 0.1796, 0.8059, 0.9265, 0.5149, 0.9134, 0.4843, 0.9657, 0.4977, 0.9657, 0.5344, 0.9265, 0.5149, 0.9079, 0.496, 0.9134, 0.4843, 0.9656, 0.4247, 0.9657, 0.4977, 0.9134, 0.4843, 0.9455, 0.4153, 0.9657, 0.5344, 0.9559, 0.5446, 0.9265, 0.5149])
me_mesh_077.use_remesh_preserve_volume = False
me_mesh_077.use_remesh_preserve_attributes = False
me_mesh_077.use_mirror_vertex_groups = False
me_mesh_077.update()
me_mesh_076 = bpy.data.meshes.new('Mesh.076')
me_mesh_076.from_pydata([(0.05946, 0.8609, 0.1648), (0.1579, 0.8609, 0.2147), (0.1579, 0.8609, -0.5171), (0.09937, 0.8609, -0.4785), (-0.05071, 0.8609, 0.109), (0.06324, 0.8609, -0.4546), (0.1579, 0.789, 0.222), (0.1579, 0.7859, -0.4991), (-0.4051, 0.3258, -0.01609), (-0.4017, 0.297, -0.01143), (-0.3981, 0.2668, -0.006534), (0.1579, 0.1701, -0.3507), (0.1579, -1.139, 0.4181), (0.1579, -1.139, 0.4144), (0.1469, -1.139, 0.4125), (-0.2404, -1.056, 0.2079), (0.1579, -1.048, -0.05734), (-0.2305, -1.139, 0.2214), (0.09446, -1.139, 0.006588)], [], [(0, 1, 2, 3), (4, 0, 3, 5), (1, 6, 7, 2), (12, 13, 11, 6), (11, 7, 6), (11, 13, 16), (14, 13, 12), (18, 13, 14, 17), (16, 13, 18), (8, 4, 5), (14, 6, 10, 15), (0, 9, 10, 6), (9, 0, 4, 8), (14, 12, 6), (17, 14, 15), (1, 0, 6), (11, 10, 9), (8, 7, 11, 9), (5, 3, 7, 8), (11, 16, 15, 10), (18, 17, 15, 16), (3, 2, 7)])
me_mesh_076.polygons.foreach_set('use_smooth', [0, 0, 0, 0, 0, 0, 0, 0, 1, 1, 1, 1, 1, 1, 1, 1, 1, 1, 1, 1, 1, 1])
_uv = me_mesh_076.uv_layers.new(name='UVMap')
_uv.uv.foreach_set('vector', [0.3537, 0.9679, 0.3443, 0.9726, 0.3445, 0.9023, 0.3501, 0.9061, 0.3643, 0.9625, 0.3537, 0.9679, 0.3501, 0.9061, 0.3536, 0.9084, 0.8839, 0.5977, 0.8839, 0.6046, 0.815, 0.5977, 0.814, 0.5904, 0.8834, 0.7904, 0.8831, 0.7904, 0.823, 0.6579, 0.8839, 0.6046, 0.823, 0.6579, 0.815, 0.5977, 0.8839, 0.6046, 0.823, 0.6579, 0.8831, 0.7904, 0.8389, 0.7769, 0.7929, 0.3992, 0.7932, 0.4003, 0.7929, 0.4004, 0.8254, 0.3771, 0.7932, 0.4003, 0.7929, 0.3992, 0.7928, 0.3586, 0.8389, 0.7769, 0.8831, 0.7904, 0.8441, 0.7867, 0.4381, 0.9707, 0.3959, 0.9361, 0.4381, 0.9023, 0.3376, 0.3855, 0.3389, 0.5714, 0.2878, 0.5226, 0.3021, 0.3945, 0.3298, 0.5787, 0.2875, 0.5255, 0.2878, 0.5226, 0.3389, 0.5714, 0.2875, 0.5255, 0.3298, 0.5787, 0.3197, 0.579, 0.2872, 0.5283, 0.3376, 0.3855, 0.3386, 0.3854, 0.3389, 0.5714, 0.303, 0.3865, 0.3376, 0.3855, 0.3021, 0.3945, 0.3389, 0.5784, 0.3298, 0.5787, 0.3389, 0.5714, 0.942, 0.6575, 0.8847, 0.6513, 0.8843, 0.6483, 0.8839, 0.6456, 0.942, 0.5977, 0.942, 0.6575, 0.8843, 0.6483, 0.9322, 0.5909, 0.9359, 0.5907, 0.942, 0.5977, 0.8839, 0.6456, 0.942, 0.6575, 0.942, 0.7758, 0.901, 0.7789, 0.8847, 0.6513, 0.9355, 0.785, 0.902, 0.7869, 0.901, 0.7789, 0.942, 0.7758, 0.9359, 0.5907, 0.942, 0.5904, 0.942, 0.5977])
me_mesh_076.use_remesh_preserve_volume = False
me_mesh_076.use_remesh_preserve_attributes = False
me_mesh_076.use_mirror_vertex_groups = False
me_mesh_076.update()
me_mesh_075 = bpy.data.meshes.new('Mesh.075')
me_mesh_075.from_pydata([(0.2703, 0.9143, -0.3935), (0.2565, 0.9143, -0.1702), (0.315, 0.9143, -0.2088), (0.315, 0.9143, -0.3722), (0.315, 0.8393, -0.1908), (0.315, 0.8384, -0.4018), (0.2203, 0.9143, -0.1463), (0.315, 0.2235, -0.04242), (0.315, 0.3589, -0.5886), (0.1031, 0.6236, -0.5869), (-0.363, 0.2057, 0.2516), (-0.248, 0.3792, 0.2922), (0.315, -0.9943, 0.251), (0.315, -0.9133, -0.1674), (-0.5805, -0.1818, -0.03214), (-0.7583, -0.3911, 0.1121), (-0.2446, 0.3504, 0.2969), (0.1934, -1.086, -0.05909), (0.2516, -1.086, 0.3149), (-0.6363, -0.8847, 0.2241), (-0.241, 0.3202, 0.3018), (-0.07338, -1.086, 0.5296), (-0.5866, -1.086, 0.2697), (-0.08325, -1.003, 0.5162)], [], [(0, 1, 2, 3), (1, 0, 6), (5, 3, 2, 4), (7, 5, 4), (13, 8, 7, 12), (8, 5, 7), (21, 22, 17, 18), (14, 9, 8, 13), (13, 17, 22, 19), (14, 13, 19, 15), (17, 13, 12, 18), (10, 0, 14, 15), (0, 9, 14), (6, 0, 10, 11), (9, 0, 5, 8), (0, 3, 5), (20, 10, 19, 23), (16, 11, 10, 20), (10, 15, 19), (23, 19, 22, 21), (16, 20, 7), (7, 4, 11, 16), (4, 1, 6, 11), (23, 18, 12, 7), (20, 23, 7), (23, 21, 18), (4, 2, 1)])
me_mesh_075.polygons.foreach_set('use_smooth', [0, 0, 0, 0, 0, 0, 0, 1, 1, 1, 1, 1, 1, 1, 1, 1, 1, 1, 1, 1, 1, 1, 1, 1, 1, 1, 1])
_uv = me_mesh_075.uv_layers.new(name='UVMap')
_uv.uv.foreach_set('vector', [0.1571, 0.6278, 0.1541, 0.6491, 0.1494, 0.6443, 0.1525, 0.6289, 0.1541, 0.6491, 0.1571, 0.6278, 0.1571, 0.652, 0.1297, 0.6916, 0.1343, 0.6853, 0.1495, 0.6893, 0.1494, 0.6967, 0.1481, 0.7574, 0.1297, 0.6916, 0.1494, 0.6967, 0.1087, 0.8597, 0.1007, 0.7314, 0.1481, 0.7574, 0.1456, 0.8774, 0.1007, 0.7314, 0.1297, 0.6916, 0.1481, 0.7574, 0.5711, 0.9373, 0.6132, 0.9016, 0.6133, 0.9829, 0.578, 0.9741, 0.3604, 0.694, 0.429, 0.6117, 0.4502, 0.6364, 0.4501, 0.7606, 0.4501, 0.7606, 0.4379, 0.7781, 0.3597, 0.7822, 0.3547, 0.7629, 0.3604, 0.694, 0.4501, 0.7606, 0.3547, 0.7629, 0.3426, 0.7154, 0.1144, 0.8791, 0.1087, 0.8597, 0.1456, 0.8774, 0.1492, 0.8879, 0.899, 0.1205, 0.9113, 0.0268, 0.9429, 0.1375, 0.9429, 0.1627, 0.9113, 0.0268, 0.9427, 0.04061, 0.9429, 0.1375, 0.8917, 0.0401, 0.9113, 0.0268, 0.899, 0.1205, 0.8862, 0.1082, 0.429, 0.6117, 0.4416, 0.5843, 0.4463, 0.5914, 0.4502, 0.6364, 0.4416, 0.5843, 0.4456, 0.5843, 0.4463, 0.5914, 0.66, 0.7263, 0.6489, 0.7155, 0.625, 0.6107, 0.6758, 0.5984, 0.6596, 0.7292, 0.6593, 0.732, 0.6489, 0.7155, 0.66, 0.7263, 0.6489, 0.7155, 0.6133, 0.6585, 0.625, 0.6107, 0.6758, 0.5984, 0.625, 0.6107, 0.6297, 0.5912, 0.6768, 0.5904, 0.6596, 0.7292, 0.66, 0.7263, 0.7161, 0.7198, 0.7161, 0.7198, 0.7161, 0.7797, 0.6593, 0.732, 0.6596, 0.7292, 0.7161, 0.7797, 0.7102, 0.7867, 0.7066, 0.7865, 0.6593, 0.732, 0.6758, 0.5984, 0.7096, 0.5921, 0.716, 0.6013, 0.7161, 0.7198, 0.66, 0.7263, 0.6758, 0.5984, 0.7161, 0.7198, 0.6758, 0.5984, 0.6768, 0.5904, 0.7096, 0.5921, 0.7161, 0.7797, 0.7161, 0.787, 0.7102, 0.7867])
me_mesh_075.use_remesh_preserve_volume = False
me_mesh_075.use_remesh_preserve_attributes = False
me_mesh_075.use_mirror_vertex_groups = False
me_mesh_075.update()
me_mesh_074 = bpy.data.meshes.new('Mesh.074')
me_mesh_074.from_pydata([(-0.448, 0.5934, 0.1415), (-0.448, 0.6719, -0.2635), (-0.448, -0.4902, 0.4446), (-0.448, -0.3503, 0.4493), (0.8128, 0.3412, -0.2794), (0.5966, 0.7586, -0.3292), (-0.255, 0.8657, -0.02428), (-0.3055, 0.8657, -0.3485), (-0.3613, 0.7947, -0.3407), (-0.448, -0.6584, 0.1769), (-0.4407, -0.4838, 0.4629), (-0.4418, -0.3995, 0.4629), (0.5411, 0.8657, -0.342), (0.8183, 0.3306, -0.2781), (-0.3072, 0.6871, -0.3279), (0.0733, -0.9174, 0.04293), (-0.007328, -1.012, 0.1084), (-0.2805, -0.5968, 0.4629), (0.9033, 0.1664, -0.2585), (0.196, -0.6721, 0.2973), (-0.1962, 0.4663, -0.3015), (0.0429, -0.8535, 0.4175), (0.3407, -0.6024, -0.174), (0.5104, -0.3705, -0.1995)], [], [(0, 1, 2, 3), (1, 9, 2), (7, 6, 12), (10, 17, 11), (20, 1, 14), (15, 1, 20, 22), (14, 1, 8), (9, 1, 15, 16), (2, 9, 17, 10), (16, 21, 17, 9), (8, 1, 6, 7), (1, 0, 6), (18, 19, 23), (19, 15, 22, 23), (21, 16, 15, 19), (0, 3, 4, 5), (17, 19, 18, 13), (13, 11, 17), (6, 0, 5, 12), (3, 11, 13, 4), (17, 21, 19), (11, 3, 2, 10), (13, 20, 14, 4), (14, 7, 5, 4), (7, 12, 5), (18, 23, 20, 13), (14, 8, 7), (23, 22, 20)])
me_mesh_074.polygons.foreach_set('use_smooth', [0, 0, 0, 0, 1, 1, 1, 1, 1, 1, 1, 1, 1, 1, 1, 1, 1, 1, 1, 1, 1, 1, 1, 1, 1, 1, 1, 1])
_uv = me_mesh_074.uv_layers.new(name='UVMap')
_uv.uv.foreach_set('vector', [0.9365, 0.8315, 0.9706, 0.8114, 0.9437, 0.9392, 0.9388, 0.9267, 0.9706, 0.8114, 0.9733, 0.9458, 0.9437, 0.9392, 0.3959, 0.9826, 0.3643, 0.9826, 0.3828, 0.9023, 0.2285, 0.578, 0.2472, 0.5797, 0.2231, 0.584, 0.559, 0.242, 0.5338, 0.2233, 0.5479, 0.2211, 0.5859, 0.3757, 0.5338, 0.2233, 0.559, 0.242, 0.6127, 0.3435, 0.5479, 0.2211, 0.5338, 0.2233, 0.5425, 0.2109, 0.5337, 0.3532, 0.5338, 0.2233, 0.5859, 0.3757, 0.5778, 0.3854, 0.7674, 0.3586, 0.7928, 0.3625, 0.7632, 0.3742, 0.7655, 0.359, 0.7928, 0.4054, 0.7628, 0.4056, 0.7632, 0.3742, 0.7928, 0.3625, 0.9735, 0.7974, 0.9706, 0.8114, 0.9424, 0.8005, 0.9718, 0.7904, 0.9706, 0.8114, 0.9365, 0.8315, 0.9424, 0.8005, 1.0, 0.4227, 1.0, 0.523, 0.976, 0.4714, 1.0, 0.523, 0.9664, 0.5305, 0.9657, 0.4924, 0.976, 0.4714, 1.0, 0.5446, 0.9666, 0.542, 0.9664, 0.5305, 1.0, 0.523, 0.1612, 0.6588, 0.2196, 0.5873, 0.2697, 0.7229, 0.2279, 0.7403, 0.2472, 0.5797, 0.287, 0.6055, 0.2872, 0.7157, 0.2707, 0.7225, 0.2707, 0.7225, 0.2231, 0.584, 0.2472, 0.5797, 0.1585, 0.6921, 0.1612, 0.6588, 0.2279, 0.7403, 0.2172, 0.7447, 0.2196, 0.5873, 0.2231, 0.584, 0.2707, 0.7225, 0.2697, 0.7229, 0.2472, 0.5797, 0.287, 0.5816, 0.287, 0.6055, 0.9391, 0.9315, 0.9388, 0.9267, 0.9437, 0.9392, 0.9418, 0.9391, 0.6559, 0.252, 0.559, 0.242, 0.5479, 0.2211, 0.6554, 0.251, 0.5479, 0.2211, 0.5477, 0.2038, 0.6338, 0.2114, 0.6554, 0.251, 0.5477, 0.2038, 0.6283, 0.2012, 0.6338, 0.2114, 0.6644, 0.2676, 0.6283, 0.3206, 0.559, 0.242, 0.6559, 0.252, 0.5479, 0.2211, 0.5425, 0.2109, 0.5477, 0.2038, 0.6283, 0.3206, 0.6127, 0.3435, 0.559, 0.242])
me_mesh_074.use_remesh_preserve_volume = False
me_mesh_074.use_remesh_preserve_attributes = False
me_mesh_074.use_mirror_vertex_groups = False
me_mesh_074.update()
me_mesh_073 = bpy.data.meshes.new('Mesh.073')
me_mesh_073.from_pydata([(0.4347, 0.3076, -0.07804), (0.7124, 0.3076, -0.2877), (0.501, 0.3076, -0.525), (-1.151, 0.3076, 0.1713), (-1.145, 0.3076, 0.2081), (-0.2986, 0.3076, 0.2146), (0.4818, 0.3076, -0.09684), (0.6677, 0.3076, -0.2352), (0.7124, 0.1378, -0.5579), (-1.147, 0.129, 0.2287), (-1.201, 0.2366, 0.2159), (-0.2431, 0.2004, 0.2274), (0.416, 0.02593, 0.02125), (0.6536, 0.3076, -0.1654), (0.7124, 0.3076, -0.2138), (0.7124, 0.2317, -0.2434), (0.7124, -0.2478, -0.4302), (0.5005, 0.01682, -0.4285), (-0.1831, -0.7885, 0.1263), (-1.036, -0.0919, 0.2551), (-0.02686, -0.217, 0.2772), (-0.499, -1.161, 0.3825), (-0.02139, -0.2275, 0.2785), (0.06367, -0.3917, 0.2981), (-0.3292, -0.9286, 0.3571)], [], [(0, 1, 2, 3), (5, 0, 3, 4), (1, 0, 6, 7), (13, 7, 6), (7, 14, 1), (15, 1, 14), (8, 1, 15, 16), (8, 16, 17, 2), (9, 2, 17, 19), (17, 18, 19), (19, 18, 21), (3, 2, 9, 10), (8, 2, 1), (4, 3, 10), (18, 12, 23, 24), (18, 7, 12), (21, 18, 24), (18, 17, 7), (12, 7, 13), (17, 16, 15, 7), (15, 14, 7), (0, 11, 20, 12), (23, 12, 22), (6, 0, 12), (12, 13, 6), (11, 0, 5), (22, 12, 20), (9, 19, 22, 20), (11, 4, 9, 20), (11, 5, 4), (19, 24, 23, 22), (4, 10, 9), (19, 21, 24)])
me_mesh_073.polygons.foreach_set('use_smooth', [0, 0, 0, 0, 0, 0, 0, 1, 1, 1, 1, 1, 1, 1, 1, 1, 1, 1, 1, 1, 1, 1, 1, 1, 1, 1, 1, 1, 1, 1, 1, 1, 1])
_uv = me_mesh_073.uv_layers.new(name='UVMap')
_uv.uv.foreach_set('vector', [0.1107, 0.5035, 0.1195, 0.4712, 0.1482, 0.4816, 0.1451, 0.6538, 0.1108, 0.5793, 0.1107, 0.5035, 0.1451, 0.6538, 0.1416, 0.6546, 0.1195, 0.4712, 0.1107, 0.5035, 0.1107, 0.4986, 0.1164, 0.4771, 0.1107, 0.4808, 0.1164, 0.4771, 0.1107, 0.4986, 0.1164, 0.4771, 0.1129, 0.4739, 0.1195, 0.4712, 0.9223, 0.2224, 0.9289, 0.2276, 0.9222, 0.2302, 0.9471, 0.203, 0.9289, 0.2276, 0.9223, 0.2224, 0.9223, 0.173, 0.1263, 0.4616, 0.08873, 0.4595, 0.1146, 0.4397, 0.1429, 0.4413, 0.1258, 0.275, 0.1429, 0.4413, 0.1146, 0.4397, 0.1043, 0.2849, 0.1146, 0.4397, 0.0362, 0.3666, 0.1043, 0.2849, 0.1043, 0.2849, 0.0362, 0.3666, 0.0, 0.3329, 0.1432, 0.2756, 0.1429, 0.4413, 0.1258, 0.275, 0.1363, 0.2701, 0.1436, 0.4616, 0.1482, 0.4816, 0.1195, 0.4712, 0.3395, 0.3983, 0.3426, 0.3965, 0.3426, 0.4048, 0.4519, 0.6963, 0.487, 0.6216, 0.487, 0.6715, 0.463, 0.7202, 0.4519, 0.6963, 0.4814, 0.5843, 0.487, 0.6216, 0.4527, 0.7413, 0.4519, 0.6963, 0.463, 0.7202, 0.4519, 0.6963, 0.4502, 0.5989, 0.4814, 0.5843, 0.487, 0.6216, 0.4814, 0.5843, 0.487, 0.5879, 0.8601, 0.3856, 0.8795, 0.3595, 0.8795, 0.4044, 0.8754, 0.4118, 0.8795, 0.4044, 0.8795, 0.4115, 0.8754, 0.4118, 0.6175, 0.01965, 0.6365, 0.0853, 0.5913, 0.08475, 0.5939, 0.03404, 0.5723, 0.08452, 0.5939, 0.03404, 0.5901, 0.08474, 0.6156, 0.01542, 0.6175, 0.01965, 0.5939, 0.03404, 0.5939, 0.03404, 0.6084, 0.0, 0.6156, 0.01542, 0.6365, 0.0853, 0.6175, 0.01965, 0.6481, 0.08544, 0.5901, 0.08474, 0.5939, 0.03404, 0.5913, 0.08475, 0.6686, 0.1659, 0.6448, 0.1659, 0.5901, 0.08474, 0.5913, 0.08475, 0.6365, 0.0853, 0.684, 0.1581, 0.6686, 0.1659, 0.5913, 0.08475, 0.6365, 0.0853, 0.6481, 0.08544, 0.684, 0.1581, 0.6448, 0.1659, 0.5426, 0.1414, 0.5723, 0.08452, 0.5901, 0.08474, 0.684, 0.1581, 0.6802, 0.1659, 0.6686, 0.1659, 0.6448, 0.1659, 0.5297, 0.1659, 0.5426, 0.1414])
me_mesh_073.use_remesh_preserve_volume = False
me_mesh_073.use_remesh_preserve_attributes = False
me_mesh_073.use_mirror_vertex_groups = False
me_mesh_073.update()
me_mesh_072 = bpy.data.meshes.new('Mesh.072')
me_mesh_072.from_pydata([(-0.75, -0.1928, 0.3511), (-0.75, 0.06054, 0.3511), (-0.75, -0.198, 0.3471), (-0.7484, -0.1924, 0.3511), (-0.75, 0.1228, 0.02973), (-0.75, -0.3918, 0.1976), (-0.5989, -0.1573, 0.3511), (-0.4813, 0.395, 0.3511), (-0.5571, 0.395, -0.1361), (-0.1758, -0.506, 0.005641), (0.9723, 0.395, -0.7464), (0.9536, 0.1134, -0.6471), (-0.3205, -0.09204, 0.3511), (1.019, 0.395, -0.7652), (0.3439, -0.6093, -0.1681), (0.9517, 0.395, 0.3511), (0.791, 0.1686, 0.3511), (1.191, 0.395, -0.8338), (0.4091, -0.4959, -0.09237)], [], [(0, 1, 2), (1, 4, 5, 2), (8, 7, 10), (10, 7, 13), (13, 7, 15, 17), (1, 0, 3), (6, 1, 3), (12, 7, 1, 6), (15, 7, 12, 16), (4, 1, 7, 8), (14, 11, 18), (11, 15, 16, 18), (11, 17, 15), (10, 11, 9, 4), (9, 5, 4), (9, 11, 14), (13, 17, 11, 10), (4, 8, 10), (6, 3, 9, 12), (3, 0, 2, 9), (9, 14, 18, 12), (2, 5, 9), (18, 16, 12)])
me_mesh_072.polygons.foreach_set('use_smooth', [0, 0, 0, 0, 0, 0, 0, 0, 0, 1, 1, 1, 1, 1, 1, 1, 1, 1, 1, 1, 1, 1, 1])
_uv = me_mesh_072.uv_layers.new(name='UVMap')
_uv.uv.foreach_set('vector', [0.7888, 0.9628, 0.7795, 0.9403, 0.7894, 0.9631, 0.7795, 0.9403, 0.8057, 0.9229, 0.8098, 0.9747, 0.7894, 0.9631, 0.8597, 0.3481, 0.8135, 0.3586, 0.86, 0.1899, 0.86, 0.1899, 0.8135, 0.3586, 0.86, 0.1851, 0.86, 0.1851, 0.8135, 0.3586, 0.7628, 0.2306, 0.8601, 0.1673, 0.8538, 0.1627, 0.8295, 0.1625, 0.8296, 0.1624, 0.833, 0.1481, 0.8538, 0.1627, 0.8296, 0.1624, 0.8393, 0.1215, 0.8859, 0.1372, 0.8538, 0.1627, 0.833, 0.1481, 0.8862, 0.0, 0.8859, 0.1372, 0.8393, 0.1215, 0.8645, 0.01523, 0.8057, 0.9229, 0.7795, 0.9403, 0.7665, 0.9094, 0.8099, 0.8917, 0.3426, 0.9023, 0.3426, 0.8159, 0.3548, 0.8966, 0.3426, 0.8159, 0.4381, 0.8441, 0.426, 0.8634, 0.3548, 0.8966, 0.3426, 0.8159, 0.3426, 0.7822, 0.4381, 0.8441, 0.814, 0.7668, 0.7866, 0.7635, 0.7262, 0.6473, 0.7875, 0.593, 0.7262, 0.6473, 0.7373, 0.5904, 0.7875, 0.593, 0.7262, 0.6473, 0.7866, 0.7635, 0.7161, 0.6987, 0.814, 0.7715, 0.814, 0.7887, 0.7866, 0.7635, 0.814, 0.7668, 0.7875, 0.593, 0.814, 0.6138, 0.814, 0.7668, 0.833, 0.1481, 0.8296, 0.1624, 0.8016, 0.1046, 0.8393, 0.1215, 0.8296, 0.1624, 0.8295, 0.1625, 0.8291, 0.1625, 0.8016, 0.1046, 0.8016, 0.1046, 0.7928, 0.05339, 0.8033, 0.04783, 0.8393, 0.1215, 0.8291, 0.1625, 0.8113, 0.1612, 0.8016, 0.1046, 0.8033, 0.04783, 0.8645, 0.01523, 0.8393, 0.1215])
me_mesh_072.use_remesh_preserve_volume = False
me_mesh_072.use_remesh_preserve_attributes = False
me_mesh_072.use_mirror_vertex_groups = False
me_mesh_072.update()
me_mesh_071 = bpy.data.meshes.new('Mesh.071')
me_mesh_071.from_pydata([(-0.3744, -0.1689, 0.07183), (-0.3744, -0.3088, 0.06713), (-0.3744, -0.2973, 0.08543), (-0.3744, 0.4593, 0.08543), (-0.3744, 0.4541, 0.08144), (-0.3683, -0.2181, 0.08543), (-0.3671, -0.3025, 0.08543), (-0.3744, 0.2602, -0.06812), (-0.3727, 0.4597, 0.08543), (0.1998, 0.146, -0.26), (0.7195, 0.04272, -0.4337), (0.2695, -0.4907, -0.08019), (-0.207, -0.4154, 0.08543), (0.3494, -0.3309, 0.08543), (-0.2233, 0.4947, 0.08543), (0.7847, 0.1562, -0.3581), (0.1164, -0.6721, 0.04007), (0.1238, -0.6488, 0.08543), (0.05514, 0.56, 0.08543), (1.167, 0.8207, 0.08543)], [], [(0, 1, 2), (0, 2, 3, 4), (7, 0, 4), (2, 6, 5), (3, 2, 5, 8), (5, 12, 14, 8), (12, 13, 14), (12, 17, 13), (14, 13, 18), (18, 13, 19), (16, 17, 12), (2, 1, 6), (13, 11, 10, 15), (11, 13, 17, 16), (19, 13, 15), (9, 0, 7), (5, 0, 9, 11), (9, 10, 11), (11, 16, 12, 5), (1, 0, 5, 6), (9, 8, 14, 18), (9, 7, 4, 8), (15, 10, 9, 18), (4, 3, 8), (18, 19, 15)])
me_mesh_071.polygons.foreach_set('use_smooth', [0, 0, 0, 0, 0, 0, 0, 0, 0, 0, 1, 1, 1, 1, 1, 1, 1, 1, 1, 1, 1, 1, 1, 1, 1])
_uv = me_mesh_071.uv_layers.new(name='UVMap')
_uv.uv.foreach_set('vector', [0.975, 0.9595, 0.9755, 0.9729, 0.9737, 0.9718, 0.975, 0.9595, 0.9737, 0.9718, 0.9735, 0.8992, 0.9739, 0.8997, 0.9883, 0.9183, 0.975, 0.9595, 0.9739, 0.8997, 0.042, 0.6853, 0.04286, 0.6853, 0.03808, 0.6919, 0.0, 0.7445, 0.042, 0.6853, 0.03808, 0.6919, 0.0001092, 0.7446, 0.03808, 0.6919, 0.06167, 0.6853, 0.009871, 0.7556, 0.0001092, 0.7446, 0.06167, 0.6853, 0.1006, 0.7225, 0.009871, 0.7556, 0.06167, 0.6853, 0.1005, 0.6853, 0.1006, 0.7225, 0.009871, 0.7556, 0.1006, 0.7225, 0.02806, 0.776, 0.02806, 0.776, 0.1006, 0.7225, 0.1007, 0.8575, 0.1499, 0.375, 0.1456, 0.3757, 0.1457, 0.3439, 0.1432, 0.2718, 0.1439, 0.2701, 0.1439, 0.272, 0.2872, 0.6132, 0.3031, 0.5973, 0.3372, 0.6512, 0.33, 0.6625, 0.3031, 0.5973, 0.2872, 0.6132, 0.2872, 0.5813, 0.2915, 0.579, 0.2876, 0.7288, 0.2872, 0.6132, 0.33, 0.6625, 0.7924, 0.5206, 0.7697, 0.5831, 0.743, 0.5508, 0.7732, 0.5864, 0.7697, 0.5831, 0.7924, 0.5206, 0.8371, 0.5638, 0.7924, 0.5206, 0.8372, 0.4932, 0.8371, 0.5638, 0.8371, 0.5638, 0.8371, 0.5878, 0.7973, 0.5904, 0.7732, 0.5864, 0.1438, 0.3573, 0.1443, 0.3439, 0.1456, 0.3486, 0.1455, 0.3567, 0.7924, 0.5206, 0.7295, 0.5382, 0.738, 0.5263, 0.7537, 0.5041, 0.7924, 0.5206, 0.743, 0.5508, 0.7298, 0.5387, 0.7295, 0.5382, 0.8342, 0.4818, 0.8372, 0.4932, 0.7924, 0.5206, 0.7537, 0.5041, 0.7298, 0.5387, 0.7294, 0.5384, 0.7295, 0.5382, 0.7537, 0.5041, 0.8165, 0.4153, 0.8342, 0.4818])
me_mesh_071.use_remesh_preserve_volume = False
me_mesh_071.use_remesh_preserve_attributes = False
me_mesh_071.use_mirror_vertex_groups = False
me_mesh_071.update()
me_mesh_070 = bpy.data.meshes.new('Mesh.070')
me_mesh_070.from_pydata([(0.006582, 0.01283, 0.02743), (0.01307, 0.01283, -0.04806), (-0.04798, 0.01283, 0.004741), (0.02833, -0.03848, 0.01589)], [], [(0, 1, 2), (2, 1, 3), (1, 0, 3), (0, 2, 3)])
me_mesh_070.polygons.foreach_set('use_smooth', [0, 1, 1, 1])
_uv = me_mesh_070.uv_layers.new(name='UVMap')
_uv.uv.foreach_set('vector', [0.5903, 0.1759, 0.5925, 0.169, 0.596, 0.1759, 0.5734, 0.1661, 0.577, 0.173, 0.5707, 0.173, 0.3405, 0.5917, 0.3421, 0.5988, 0.3372, 0.5988, 0.3426, 0.4179, 0.3398, 0.4221, 0.3398, 0.4133])
me_mesh_070.use_remesh_preserve_volume = False
me_mesh_070.use_remesh_preserve_attributes = False
me_mesh_070.use_mirror_vertex_groups = False
me_mesh_070.update()
me_mesh_069 = bpy.data.meshes.new('Mesh.069')
me_mesh_069.from_pydata([(-0.03851, 0.01961, -0.02058), (-0.07305, 0.01961, 0.009297), (0.01543, 0.01961, 0.009297), (0.01605, 0.01961, 0.002113), (0.04228, -0.04673, 0.009297), (0.0378, -0.0317, -0.009429)], [], [(0, 1, 2, 3), (2, 1, 4), (0, 5, 4, 1), (2, 4, 5, 3), (5, 0, 3)])
me_mesh_069.polygons.foreach_set('use_smooth', [0, 0, 1, 1, 1])
_uv = me_mesh_069.uv_layers.new(name='UVMap')
_uv.uv.foreach_set('vector', [0.3426, 0.41, 0.3397, 0.4133, 0.3397, 0.4048, 0.3404, 0.4048, 0.3414, 0.5844, 0.3372, 0.5917, 0.3372, 0.579, 0.3426, 0.3887, 0.3415, 0.3961, 0.3397, 0.3965, 0.3397, 0.3854, 0.1438, 0.3635, 0.1438, 0.3573, 0.1456, 0.3587, 0.1445, 0.3635, 0.3399, 0.4309, 0.3399, 0.4221, 0.3426, 0.4262])
me_mesh_069.use_remesh_preserve_volume = False
me_mesh_069.use_remesh_preserve_attributes = False
me_mesh_069.use_mirror_vertex_groups = False
me_mesh_069.update()
me_mesh_068 = bpy.data.meshes.new('Mesh.068')
me_mesh_068.from_pydata([(-0.01879, 0.01558, 0.01532), (0.01208, 0.01558, 0.02476), (0.01208, 0.01558, -0.05415), (-0.01483, 0.01558, -0.03088), (0.01208, -0.03687, 0.02471), (-0.002622, -0.02543, 0.02023)], [], [(0, 1, 2, 3), (4, 2, 1), (3, 2, 4, 5), (0, 3, 5), (1, 0, 5, 4)])
me_mesh_068.polygons.foreach_set('use_smooth', [0, 0, 1, 1, 1])
_uv = me_mesh_068.uv_layers.new(name='UVMap')
_uv.uv.foreach_set('vector', [0.3426, 0.4375, 0.3396, 0.4384, 0.3396, 0.4309, 0.3422, 0.4331, 0.596, 0.1759, 0.596, 0.1668, 0.6002, 0.1731, 0.34, 0.4601, 0.3426, 0.4579, 0.3426, 0.4655, 0.3412, 0.465, 0.3399, 0.4757, 0.3426, 0.4722, 0.3426, 0.4785, 0.3426, 0.4835, 0.3397, 0.4836, 0.3412, 0.4796, 0.3426, 0.4785])
me_mesh_068.use_remesh_preserve_volume = False
me_mesh_068.use_remesh_preserve_attributes = False
me_mesh_068.use_mirror_vertex_groups = False
me_mesh_068.update()
me_mesh_067 = bpy.data.meshes.new('Mesh.067')
me_mesh_067.from_pydata([(0.01084, 0.02878, -0.01176), (-0.02003, 0.02878, -0.0212), (-0.02316, 0.02878, 0.01527), (0.01084, 0.02878, 0.01527), (-0.003859, -0.01223, -0.0163), (0.003678, -0.03755, 0.01527), (0.01084, -0.04167, 0.01527), (0.01084, -0.02367, -0.01181)], [], [(0, 1, 2, 3), (7, 0, 3, 6), (5, 6, 3, 2), (7, 6, 5, 4), (4, 5, 2, 1), (0, 7, 4, 1)])
me_mesh_067.polygons.foreach_set('use_smooth', [0, 0, 0, 1, 1, 1])
_uv = me_mesh_067.uv_layers.new(name='UVMap')
_uv.uv.foreach_set('vector', [0.3431, 0.1898, 0.3461, 0.1892, 0.3461, 0.1927, 0.3429, 0.1924, 0.3426, 0.4672, 0.3426, 0.4722, 0.34, 0.4722, 0.34, 0.4655, 0.3419, 0.4388, 0.3426, 0.4384, 0.3426, 0.4452, 0.3393, 0.4452, 0.1448, 0.283, 0.1442, 0.2855, 0.1436, 0.2853, 0.1436, 0.2822, 0.3421, 0.4491, 0.3391, 0.4515, 0.3391, 0.4452, 0.3426, 0.4452, 0.3426, 0.4836, 0.3426, 0.4887, 0.3412, 0.4875, 0.3398, 0.4836])
me_mesh_067.use_remesh_preserve_volume = False
me_mesh_067.use_remesh_preserve_attributes = False
me_mesh_067.use_mirror_vertex_groups = False
me_mesh_067.update()
me_cube_021 = bpy.data.meshes.new('Cube.021')
me_cube_021.from_pydata([(-1.0, -1.0, -1.0), (-1.0, 1.0, -1.0), (1.0, 1.0, -1.0), (1.0, -1.0, -1.0), (-1.0, -1.0, 1.0), (-1.0, 1.0, 1.0), (1.0, 1.0, 1.0), (1.0, -1.0, 1.0)], [], [(4, 5, 1, 0), (5, 6, 2, 1), (6, 7, 3, 2), (7, 4, 0, 3), (0, 1, 2, 3), (7, 6, 5, 4)])
_uv = me_cube_021.uv_layers.new(name='UVMap')
_uv.uv.foreach_set('vector', [0.0, 0.0, 1.0, 0.0, 1.0, 1.0, 0.0, 1.0, 0.0, 0.0, 1.0, 0.0, 1.0, 1.0, 0.0, 1.0, 0.0, 0.0, 1.0, 0.0, 1.0, 1.0, 0.0, 1.0, 0.0, 0.0, 1.0, 0.0, 1.0, 1.0, 0.0, 1.0, 0.0, 0.0, 1.0, 0.0, 1.0, 1.0, 0.0, 1.0, 0.0, 0.0, 1.0, 0.0, 1.0, 1.0, 0.0, 1.0])
me_cube_021.use_remesh_preserve_volume = False
me_cube_021.use_remesh_preserve_attributes = False
me_cube_021.use_mirror_vertex_groups = False
me_cube_021.update()
me_mesh_041 = bpy.data.meshes.new('Mesh.041')
me_mesh_041.from_pydata([(0.701, 0.5908, -0.322), (0.701, -0.04068, -0.1129), (0.701, 0.2898, -0.4388), (-0.2636, 0.5755, 0.08964), (0.6538, -0.1738, -0.04892), (0.2023, -0.3848, -0.4847), (-0.7067, -0.3848, -0.0912), (-0.671, 0.1417, 0.09768), (0.6373, -0.2202, -0.02664), (0.2146, -0.3848, -0.4671), (-0.6482, 0.4782, 0.2184), (-0.3912, -0.3848, 0.2308), (-0.2552, -0.3295, 0.3857), (-0.5808, 0.4271, 0.2725), (0.579, -0.3848, 0.05243), (-0.642, 0.5695, 0.2511), (-0.2314, -0.3848, 0.394)], [], [(0, 1, 2), (11, 9, 14, 16), (5, 9, 11, 6), (0, 3, 4, 1), (12, 8, 3, 13), (8, 4, 3), (13, 3, 15), (14, 8, 12, 16), (10, 3, 7), (7, 3, 5, 6), (3, 2, 5), (15, 3, 10), (3, 0, 2), (4, 8, 9, 5), (2, 1, 4, 5), (8, 14, 9), (12, 13, 10, 7), (7, 6, 11, 12), (11, 16, 12), (13, 15, 10)])
me_mesh_041.polygons.foreach_set('use_smooth', [0, 0, 0, 1, 1, 1, 1, 1, 1, 1, 1, 1, 1, 1, 1, 1, 1, 1, 1, 1])
_uv = me_mesh_041.uv_layers.new(name='UVMap')
_uv.uv.foreach_set('vector', [0.2446, 0.8909, 0.2619, 0.9523, 0.232, 0.9192, 0.3008, 0.9004, 0.3393, 0.9804, 0.2796, 0.9927, 0.2803, 0.9082, 0.3413, 0.98, 0.3393, 0.9804, 0.3008, 0.9004, 0.3412, 0.8848, 0.6133, 0.7683, 0.613, 0.864, 0.5386, 0.7775, 0.5516, 0.7721, 0.5246, 0.8685, 0.5341, 0.7794, 0.613, 0.864, 0.5989, 0.8963, 0.5341, 0.7794, 0.5386, 0.7775, 0.613, 0.864, 0.5989, 0.8963, 0.613, 0.864, 0.6129, 0.9016, 0.5181, 0.7862, 0.5341, 0.7794, 0.5246, 0.8685, 0.5192, 0.8665, 0.3325, 0.7489, 0.3412, 0.7874, 0.3009, 0.7473, 0.3009, 0.7473, 0.3412, 0.7874, 0.2501, 0.836, 0.2514, 0.7447, 0.3412, 0.7874, 0.3129, 0.8848, 0.2501, 0.836, 0.3411, 0.7494, 0.3412, 0.7874, 0.3325, 0.7489, 0.3412, 0.7874, 0.3413, 0.8843, 0.3129, 0.8848, 0.2674, 0.9656, 0.2693, 0.9703, 0.2262, 0.9868, 0.2245, 0.9868, 0.232, 0.9192, 0.2619, 0.9523, 0.2674, 0.9656, 0.2245, 0.9868, 0.2693, 0.9703, 0.2762, 0.9868, 0.2262, 0.9868, 0.9835, 0.08786, 0.9493, 0.1508, 0.9429, 0.1534, 0.9429, 0.1189, 0.9429, 0.1189, 0.9429, 0.0651, 0.9715, 0.07716, 0.9835, 0.08786, 0.9715, 0.07716, 0.986, 0.08326, 0.9835, 0.08786, 0.9493, 0.1508, 0.9429, 0.1627, 0.9429, 0.1534])
me_mesh_041.use_remesh_preserve_volume = False
me_mesh_041.use_remesh_preserve_attributes = False
me_mesh_041.use_mirror_vertex_groups = False
me_mesh_041.update()
me_plane = bpy.data.meshes.new('Plane')
me_plane.from_pydata([(1.0, -1.0, 0.0), (-1.0, -1.0, 0.0), (1.0, 1.0, 0.0), (-1.0, 1.0, 0.0)], [], [(2, 3, 1, 0)])
me_plane.use_remesh_preserve_volume = False
me_plane.use_remesh_preserve_attributes = False
me_plane.use_mirror_vertex_groups = False
me_plane.update()

# ---- objects
ob_cube_060 = bpy.data.objects.new('Cube.060', me_cube_046)
ob_cube_053 = bpy.data.objects.new('Cube.053', me_mesh_085)
ob_cube_052 = bpy.data.objects.new('Cube.052', me_mesh_084)
ob_cube_050 = bpy.data.objects.new('Cube.050', me_mesh_083)
ob_cube_049 = bpy.data.objects.new('Cube.049', me_mesh_082)
ob_cube_047 = bpy.data.objects.new('Cube.047', me_mesh_081)
ob_cube_046 = bpy.data.objects.new('Cube.046', me_mesh_080)
ob_cube_044 = bpy.data.objects.new('Cube.044', me_mesh_079)
ob_cube_043 = bpy.data.objects.new('Cube.043', me_mesh_078)
ob_cube_041 = bpy.data.objects.new('Cube.041', me_mesh_077)
ob_cube_040 = bpy.data.objects.new('Cube.040', me_mesh_076)
ob_cube_038 = bpy.data.objects.new('Cube.038', me_mesh_075)
ob_cube_037 = bpy.data.objects.new('Cube.037', me_mesh_074)
ob_cube_034 = bpy.data.objects.new('Cube.034', me_mesh_073)
ob_cube_032 = bpy.data.objects.new('Cube.032', me_mesh_072)
ob_cube_031 = bpy.data.objects.new('Cube.031', me_mesh_071)
ob_cube_029 = bpy.data.objects.new('Cube.029', me_mesh_070)
ob_cube_028 = bpy.data.objects.new('Cube.028', me_mesh_069)
ob_cube_026 = bpy.data.objects.new('Cube.026', me_mesh_068)
ob_cube_025 = bpy.data.objects.new('Cube.025', me_mesh_067)
ob_cube_054 = bpy.data.objects.new('Cube.054', me_cube_021)
ob_cube_035 = bpy.data.objects.new('Cube.035', me_mesh_041)
ob_plane = bpy.data.objects.new('Plane', me_plane)

# ---- transforms, parenting, visibility, modifiers, constraints
ob_cube_060.location = (0.0, 0.0, 10.0)
ob_cube_060.scale = (2.0, 2.0, 2.0)
ob_cube_060.lineart.crease_threshold = 0.0
ob_cube_053.location = (-1.197, -1.384, 3.064)
ob_cube_053.scale = (2.0, 2.0, 2.0)
ob_cube_053.lineart.crease_threshold = 0.0
ob_cube_052.location = (-1.764, 1.678, 3.881)
ob_cube_052.scale = (2.0, 2.0, 2.0)
ob_cube_052.lineart.crease_threshold = 0.0
ob_cube_050.location = (-1.611, 1.874, 3.896)
ob_cube_050.scale = (2.0, 2.0, 2.0)
ob_cube_050.lineart.crease_threshold = 0.0
ob_cube_049.location = (1.933, -1.92, 2.505)
ob_cube_049.scale = (2.0, 2.0, 2.0)
ob_cube_049.lineart.crease_threshold = 0.0
ob_cube_047.location = (1.961, -1.952, 2.966)
ob_cube_047.scale = (2.0, 2.0, 2.0)
ob_cube_047.lineart.crease_threshold = 0.0
ob_cube_046.location = (-0.5718, 1.249, 2.006)
ob_cube_046.scale = (2.0, 2.0, 2.0)
ob_cube_046.lineart.crease_threshold = 0.0
ob_cube_044.location = (-0.3158, -0.03336, 1.89)
ob_cube_044.scale = (2.0, 2.0, 2.0)
ob_cube_044.lineart.crease_threshold = 0.0
ob_cube_043.location = (1.098, 0.7622, 3.401)
ob_cube_043.scale = (2.0, 2.0, 2.0)
ob_cube_043.lineart.crease_threshold = 0.0
ob_cube_041.location = (0.337, -1.107, 3.465)
ob_cube_041.scale = (2.0, 2.0, 2.0)
ob_cube_041.lineart.crease_threshold = 0.0
ob_cube_040.location = (1.684, 0.2782, 2.894)
ob_cube_040.scale = (2.0, 2.0, 2.0)
ob_cube_040.lineart.crease_threshold = 0.0
ob_cube_038.location = (1.37, 0.1714, 2.278)
ob_cube_038.scale = (2.0, 2.0, 2.0)
ob_cube_038.lineart.crease_threshold = 0.0
ob_cube_037.location = (-1.104, 0.2686, 3.074)
ob_cube_037.scale = (2.0, 2.0, 2.0)
ob_cube_037.lineart.crease_threshold = 0.0
ob_cube_034.location = (0.5752, 1.385, 1.961)
ob_cube_034.scale = (2.0, 2.0, 2.0)
ob_cube_034.lineart.crease_threshold = 0.0
ob_cube_032.location = (-0.4999, 1.21, 3.298)
ob_cube_032.scale = (2.0, 2.0, 2.0)
ob_cube_032.lineart.crease_threshold = 0.0
ob_cube_031.location = (-1.251, -0.0942, 3.829)
ob_cube_031.scale = (2.0, 2.0, 2.0)
ob_cube_031.lineart.crease_threshold = 0.0
ob_cube_029.location = (1.92, 1.974, 3.931)
ob_cube_029.scale = (2.0, 2.0, 2.0)
ob_cube_029.lineart.crease_threshold = 0.0
ob_cube_028.location = (1.901, 1.961, 3.981)
ob_cube_028.scale = (2.0, 2.0, 2.0)
ob_cube_028.lineart.crease_threshold = 0.0
ob_cube_026.location = (1.976, 1.969, 3.896)
ob_cube_026.scale = (2.0, 2.0, 2.0)
ob_cube_026.lineart.crease_threshold = 0.0
ob_cube_025.location = (1.978, 1.942, 3.969)
ob_cube_025.scale = (2.0, 2.0, 2.0)
ob_cube_025.lineart.crease_threshold = 0.0
ob_cube_054.location = (0.0, 0.0, 15.0)
ob_cube_054.scale = (2.0, 2.0, 2.0)
ob_cube_054.lineart.crease_threshold = 0.0
ob_cube_035.location = (0.598, -1.23, 2.055)
ob_cube_035.scale = (2.0, 2.0, 2.0)
ob_cube_035.lineart.crease_threshold = 0.0
ob_plane.location = (0.0, 0.0, 0.0)
ob_plane.scale = (33.09, 33.09, 33.09)
ob_plane.lineart.crease_threshold = 0.0

# ---- collection membership
col_collection_1.objects.link(ob_cube_060)
col_collection_1.objects.link(ob_cube_053)
col_collection_1.objects.link(ob_cube_052)
col_collection_1.objects.link(ob_cube_050)
col_collection_1.objects.link(ob_cube_049)
col_collection_1.objects.link(ob_cube_047)
col_collection_1.objects.link(ob_cube_046)
col_collection_1.objects.link(ob_cube_044)
col_collection_1.objects.link(ob_cube_043)
col_collection_1.objects.link(ob_cube_041)
col_collection_1.objects.link(ob_cube_040)
col_collection_1.objects.link(ob_cube_038)
col_collection_1.objects.link(ob_cube_037)
col_collection_1.objects.link(ob_cube_034)
col_collection_1.objects.link(ob_cube_032)
col_collection_1.objects.link(ob_cube_031)
col_collection_1.objects.link(ob_cube_029)
col_collection_1.objects.link(ob_cube_028)
col_collection_1.objects.link(ob_cube_026)
col_collection_1.objects.link(ob_cube_025)
col_collection_1.objects.link(ob_cube_054)
col_collection_1.objects.link(ob_cube_035)
col_collection_1.objects.link(ob_plane)

# ---- scene / render settings (as saved in the file)
scene.frame_start = 1; scene.frame_end = 250; scene.frame_set(0)
scene.render.engine = 'BLENDER_EEVEE_NEXT'
scene.render.image_settings.color_mode = 'RGB'
scene.render.image_settings.compression = 90
scene.render.resolution_percentage = 50
scene.render.dither_intensity = 0.0
scene.render.bake_margin = 2
scene.render.bake_bias = 0.0
scene.cycles.use_denoising = False
scene.cycles.samples = 10
scene.cycles.sampling_pattern = 'TABULATED_SOBOL'
scene.cycles.light_sampling_threshold = 0.0
scene.cycles.use_adaptive_sampling = False
scene.cycles.use_light_tree = False
scene.cycles.blur_glossy = 0.0
scene.cycles.volume_bounces = 1
scene.cycles.pixel_filter_type = 'GAUSSIAN'
scene.cycles.sample_clamp_indirect = 0.0
scene.view_settings.view_transform = 'Standard'
bpy.context.view_layer.update()

# ---- added for rendering (the .blend has no active camera and no usable light): camera, sun
cam_auto = bpy.data.cameras.new('AutoCamera')
cam_auto.lens = 50.0
cam_auto.sensor_width = 36.0
cam_auto.clip_end = 1544.72
ob_auto_camera = bpy.data.objects.new('AutoCamera', cam_auto)
scene.collection.objects.link(ob_auto_camera)
ob_auto_camera.location = (88.0187, -105.622, 78.915)
ob_auto_camera.rotation_euler = (1.09748, -7.21219e-08, 0.694738)
scene.camera = ob_auto_camera
light_auto_sun = bpy.data.lights.new('AutoSun', 'SUN')
light_auto_sun.energy = 3.0
light_auto_sun.angle = 0.0523599
ob_auto_sun = bpy.data.objects.new('AutoSun', light_auto_sun)
scene.collection.objects.link(ob_auto_sun)
ob_auto_sun.rotation_euler = (0.872665, 0.174533, 0.523599)
bpy.context.view_layer.update()

